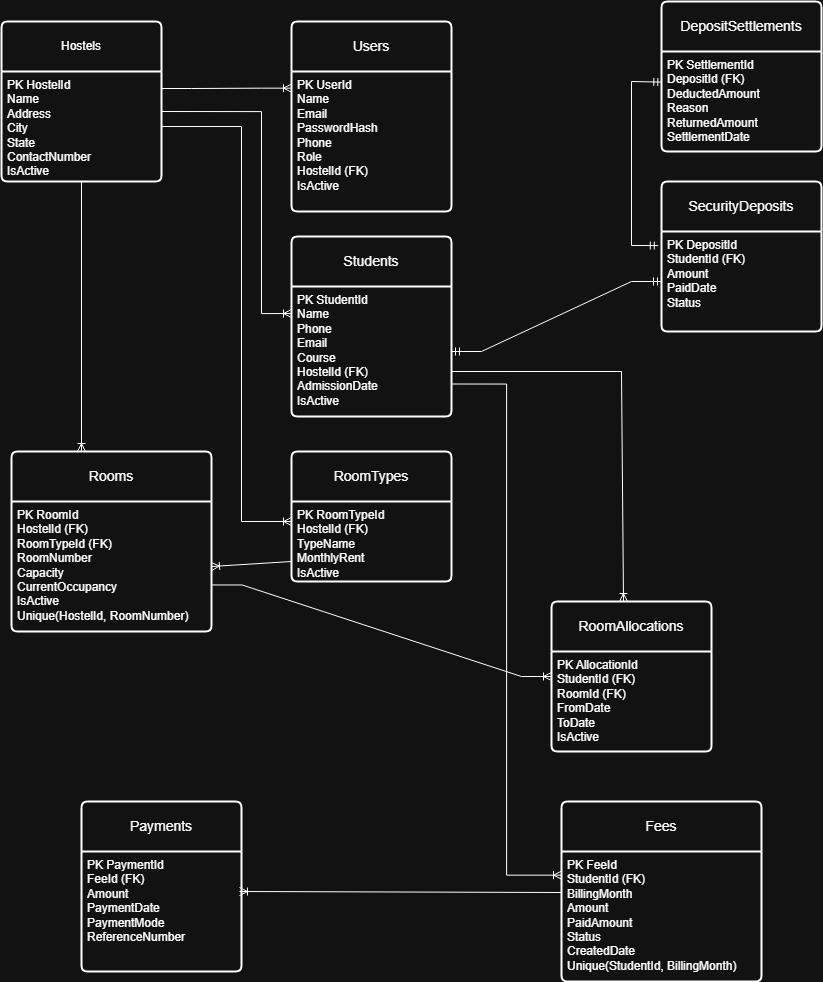

The diagram above was exported from draw.io. Its source (the exported page's mxGraphModel, read from the mxfile embedded in the PNG):
<mxGraphModel dx="2316" dy="1249" grid="1" gridSize="10" guides="1" tooltips="1" connect="1" arrows="1" fold="1" page="1" pageScale="1" pageWidth="850" pageHeight="1100" math="0" shadow="0">
  <root>
    <mxCell id="0" />
    <mxCell id="1" parent="0" />
    <mxCell id="4odZIpI6y2mrmmkA-vzu-11" parent="1" style="swimlane;childLayout=stackLayout;horizontal=1;startSize=50;horizontalStack=0;rounded=1;fontSize=14;fontStyle=0;strokeWidth=2;resizeParent=0;resizeLast=1;shadow=0;dashed=0;align=center;arcSize=4;whiteSpace=wrap;html=1;" value="&lt;div style=&quot;font-size: 12px; text-align: left;&quot;&gt;Hostels&lt;/div&gt;" vertex="1">
      <mxGeometry height="160" width="160" x="10" y="40" as="geometry" />
    </mxCell>
    <mxCell id="4odZIpI6y2mrmmkA-vzu-12" parent="4odZIpI6y2mrmmkA-vzu-11" style="align=left;strokeColor=none;fillColor=none;spacingLeft=4;spacingRight=4;fontSize=12;verticalAlign=top;resizable=0;rotatable=0;part=1;html=1;whiteSpace=wrap;" value="&lt;div&gt;PK HostelId&lt;/div&gt;&lt;div&gt;Name&lt;/div&gt;&lt;div&gt;Address&lt;/div&gt;&lt;div&gt;City&lt;/div&gt;&lt;div&gt;State&lt;/div&gt;&lt;div&gt;ContactNumber&lt;/div&gt;&lt;div&gt;IsActive&lt;/div&gt;" vertex="1">
      <mxGeometry height="110" width="160" y="50" as="geometry" />
    </mxCell>
    <mxCell id="4odZIpI6y2mrmmkA-vzu-39" parent="1" style="swimlane;childLayout=stackLayout;horizontal=1;startSize=50;horizontalStack=0;rounded=1;fontSize=14;fontStyle=0;strokeWidth=2;resizeParent=0;resizeLast=1;shadow=0;dashed=0;align=center;arcSize=4;whiteSpace=wrap;html=1;" value="Students" vertex="1">
      <mxGeometry height="180" width="160" x="300" y="255" as="geometry" />
    </mxCell>
    <mxCell id="4odZIpI6y2mrmmkA-vzu-40" parent="4odZIpI6y2mrmmkA-vzu-39" style="align=left;strokeColor=none;fillColor=none;spacingLeft=4;spacingRight=4;fontSize=12;verticalAlign=top;resizable=0;rotatable=0;part=1;html=1;whiteSpace=wrap;" value="PK StudentId&lt;br&gt;Name&lt;br&gt;Phone&lt;br&gt;Email&lt;br&gt;Course&lt;br&gt;HostelId (FK)&lt;br&gt;AdmissionDate&lt;br&gt;IsActive" vertex="1">
      <mxGeometry height="130" width="160" y="50" as="geometry" />
    </mxCell>
    <mxCell id="4odZIpI6y2mrmmkA-vzu-43" parent="1" style="swimlane;childLayout=stackLayout;horizontal=1;startSize=50;horizontalStack=0;rounded=1;fontSize=14;fontStyle=0;strokeWidth=2;resizeParent=0;resizeLast=1;shadow=0;dashed=0;align=center;arcSize=4;whiteSpace=wrap;html=1;" value="SecurityDeposits" vertex="1">
      <mxGeometry height="150" width="160" x="670" y="200" as="geometry" />
    </mxCell>
    <mxCell id="4odZIpI6y2mrmmkA-vzu-44" parent="4odZIpI6y2mrmmkA-vzu-43" style="align=left;strokeColor=none;fillColor=none;spacingLeft=4;spacingRight=4;fontSize=12;verticalAlign=top;resizable=0;rotatable=0;part=1;html=1;whiteSpace=wrap;" value="PK DepositId&lt;br&gt;StudentId (FK)&lt;br&gt;Amount&lt;br&gt;PaidDate&lt;br&gt;Status" vertex="1">
      <mxGeometry height="100" width="160" y="50" as="geometry" />
    </mxCell>
    <mxCell id="4odZIpI6y2mrmmkA-vzu-45" parent="1" style="swimlane;childLayout=stackLayout;horizontal=1;startSize=50;horizontalStack=0;rounded=1;fontSize=14;fontStyle=0;strokeWidth=2;resizeParent=0;resizeLast=1;shadow=0;dashed=0;align=center;arcSize=4;whiteSpace=wrap;html=1;" value="Payments" vertex="1">
      <mxGeometry height="170" width="160" x="90" y="820" as="geometry" />
    </mxCell>
    <mxCell id="4odZIpI6y2mrmmkA-vzu-46" parent="4odZIpI6y2mrmmkA-vzu-45" style="align=left;strokeColor=none;fillColor=none;spacingLeft=4;spacingRight=4;fontSize=12;verticalAlign=top;resizable=0;rotatable=0;part=1;html=1;whiteSpace=wrap;" value="PK PaymentId&lt;br&gt;FeeId (FK)&lt;br&gt;Amount&lt;br&gt;PaymentDate&lt;br&gt;PaymentMode&lt;br&gt;ReferenceNumber" vertex="1">
      <mxGeometry height="120" width="160" y="50" as="geometry" />
    </mxCell>
    <mxCell id="4odZIpI6y2mrmmkA-vzu-47" parent="1" style="swimlane;childLayout=stackLayout;horizontal=1;startSize=50;horizontalStack=0;rounded=1;fontSize=14;fontStyle=0;strokeWidth=2;resizeParent=0;resizeLast=1;shadow=0;dashed=0;align=center;arcSize=4;whiteSpace=wrap;html=1;" value="Fees" vertex="1">
      <mxGeometry height="180" width="200" x="570" y="820" as="geometry" />
    </mxCell>
    <mxCell id="4odZIpI6y2mrmmkA-vzu-48" parent="4odZIpI6y2mrmmkA-vzu-47" style="align=left;strokeColor=none;fillColor=none;spacingLeft=4;spacingRight=4;fontSize=12;verticalAlign=top;resizable=0;rotatable=0;part=1;html=1;whiteSpace=wrap;" value="PK FeeId&lt;br&gt;StudentId (FK)&lt;br&gt;BillingMonth&lt;br&gt;Amount&lt;br&gt;PaidAmount&lt;br&gt;Status&lt;br&gt;CreatedDate&lt;br&gt;Unique(StudentId, BillingMonth)" vertex="1">
      <mxGeometry height="130" width="200" y="50" as="geometry" />
    </mxCell>
    <mxCell id="4odZIpI6y2mrmmkA-vzu-49" parent="1" style="swimlane;childLayout=stackLayout;horizontal=1;startSize=50;horizontalStack=0;rounded=1;fontSize=14;fontStyle=0;strokeWidth=2;resizeParent=0;resizeLast=1;shadow=0;dashed=0;align=center;arcSize=4;whiteSpace=wrap;html=1;" value="RoomAllocations" vertex="1">
      <mxGeometry height="150" width="160" x="560" y="620" as="geometry" />
    </mxCell>
    <mxCell id="4odZIpI6y2mrmmkA-vzu-50" parent="4odZIpI6y2mrmmkA-vzu-49" style="align=left;strokeColor=none;fillColor=none;spacingLeft=4;spacingRight=4;fontSize=12;verticalAlign=top;resizable=0;rotatable=0;part=1;html=1;whiteSpace=wrap;" value="PK AllocationId&lt;br&gt;StudentId (FK)&lt;br&gt;RoomId (FK)&lt;br&gt;FromDate&lt;br&gt;ToDate&lt;br&gt;IsActive" vertex="1">
      <mxGeometry height="100" width="160" y="50" as="geometry" />
    </mxCell>
    <mxCell id="4odZIpI6y2mrmmkA-vzu-51" parent="1" style="swimlane;childLayout=stackLayout;horizontal=1;startSize=50;horizontalStack=0;rounded=1;fontSize=14;fontStyle=0;strokeWidth=2;resizeParent=0;resizeLast=1;shadow=0;dashed=0;align=center;arcSize=4;whiteSpace=wrap;html=1;" value="DepositSettlements" vertex="1">
      <mxGeometry height="150" width="160" x="670" y="20" as="geometry" />
    </mxCell>
    <mxCell id="4odZIpI6y2mrmmkA-vzu-52" parent="4odZIpI6y2mrmmkA-vzu-51" style="align=left;strokeColor=none;fillColor=none;spacingLeft=4;spacingRight=4;fontSize=12;verticalAlign=top;resizable=0;rotatable=0;part=1;html=1;whiteSpace=wrap;" value="PK SettlementId&lt;br&gt;DepositId (FK)&lt;br&gt;DeductedAmount&lt;br&gt;Reason&lt;br&gt;ReturnedAmount&lt;br&gt;SettlementDate" vertex="1">
      <mxGeometry height="100" width="160" y="50" as="geometry" />
    </mxCell>
    <mxCell id="4odZIpI6y2mrmmkA-vzu-53" parent="1" style="swimlane;childLayout=stackLayout;horizontal=1;startSize=50;horizontalStack=0;rounded=1;fontSize=14;fontStyle=0;strokeWidth=2;resizeParent=0;resizeLast=1;shadow=0;dashed=0;align=center;arcSize=4;whiteSpace=wrap;html=1;" value="Users" vertex="1">
      <mxGeometry height="190" width="160" x="300" y="40" as="geometry" />
    </mxCell>
    <mxCell id="4odZIpI6y2mrmmkA-vzu-54" parent="4odZIpI6y2mrmmkA-vzu-53" style="align=left;strokeColor=none;fillColor=none;spacingLeft=4;spacingRight=4;fontSize=12;verticalAlign=top;resizable=0;rotatable=0;part=1;html=1;whiteSpace=wrap;" value="PK UserId&lt;br&gt;Name&lt;br&gt;Email&lt;br&gt;PasswordHash&lt;br&gt;Phone&lt;br&gt;Role&lt;br&gt;HostelId (FK)&lt;br&gt;IsActive" vertex="1">
      <mxGeometry height="140" width="160" y="50" as="geometry" />
    </mxCell>
    <mxCell id="4odZIpI6y2mrmmkA-vzu-55" parent="1" style="swimlane;childLayout=stackLayout;horizontal=1;startSize=50;horizontalStack=0;rounded=1;fontSize=14;fontStyle=0;strokeWidth=2;resizeParent=0;resizeLast=1;shadow=0;dashed=0;align=center;arcSize=4;whiteSpace=wrap;html=1;" value="Rooms" vertex="1">
      <mxGeometry height="180" width="200" x="20" y="470" as="geometry" />
    </mxCell>
    <mxCell id="4odZIpI6y2mrmmkA-vzu-56" parent="4odZIpI6y2mrmmkA-vzu-55" style="align=left;strokeColor=none;fillColor=none;spacingLeft=4;spacingRight=4;fontSize=12;verticalAlign=top;resizable=0;rotatable=0;part=1;html=1;whiteSpace=wrap;" value="PK RoomId&lt;br&gt;HostelId (FK)&lt;br&gt;RoomTypeId (FK)&lt;br&gt;RoomNumber&lt;br&gt;Capacity&lt;br&gt;CurrentOccupancy&lt;br&gt;IsActive&lt;br&gt;Unique(HostelId, RoomNumber)" vertex="1">
      <mxGeometry height="130" width="200" y="50" as="geometry" />
    </mxCell>
    <mxCell id="4odZIpI6y2mrmmkA-vzu-57" parent="1" style="swimlane;childLayout=stackLayout;horizontal=1;startSize=50;horizontalStack=0;rounded=1;fontSize=14;fontStyle=0;strokeWidth=2;resizeParent=0;resizeLast=1;shadow=0;dashed=0;align=center;arcSize=4;whiteSpace=wrap;html=1;" value="RoomTypes" vertex="1">
      <mxGeometry height="130" width="160" x="300" y="470" as="geometry" />
    </mxCell>
    <mxCell id="4odZIpI6y2mrmmkA-vzu-58" parent="4odZIpI6y2mrmmkA-vzu-57" style="align=left;strokeColor=none;fillColor=none;spacingLeft=4;spacingRight=4;fontSize=12;verticalAlign=top;resizable=0;rotatable=0;part=1;html=1;whiteSpace=wrap;" value="PK RoomTypeId&lt;br&gt;HostelId (FK)&lt;br&gt;TypeName&lt;br&gt;MonthlyRent&lt;br&gt;IsActive" vertex="1">
      <mxGeometry height="80" width="160" y="50" as="geometry" />
    </mxCell>
    <mxCell id="4odZIpI6y2mrmmkA-vzu-64" edge="1" parent="1" style="edgeStyle=entityRelationEdgeStyle;fontSize=12;html=1;endArrow=ERoneToMany;rounded=0;entryX=0;entryY=0.119;entryDx=0;entryDy=0;entryPerimeter=0;" target="4odZIpI6y2mrmmkA-vzu-54" value="">
      <mxGeometry height="100" relative="1" width="100" as="geometry">
        <mxPoint x="170" y="107" as="sourcePoint" />
        <mxPoint x="480" y="220" as="targetPoint" />
      </mxGeometry>
    </mxCell>
    <mxCell id="4odZIpI6y2mrmmkA-vzu-65" edge="1" parent="1" style="edgeStyle=orthogonalEdgeStyle;fontSize=12;html=1;endArrow=ERoneToMany;rounded=0;shape=wire;dashed=1;" value="">
      <mxGeometry height="100" relative="1" width="100" as="geometry">
        <Array as="points">
          <mxPoint x="270" y="130" />
          <mxPoint x="270" y="332" />
        </Array>
        <mxPoint x="170" y="130" as="sourcePoint" />
        <mxPoint x="300" y="332" as="targetPoint" />
      </mxGeometry>
    </mxCell>
    <mxCell id="4odZIpI6y2mrmmkA-vzu-66" edge="1" parent="1" source="4odZIpI6y2mrmmkA-vzu-12" style="fontSize=12;html=1;endArrow=ERoneToMany;rounded=0;entryX=0.35;entryY=0;entryDx=0;entryDy=0;shape=wire;dashed=1;exitX=0.5;exitY=1;exitDx=0;exitDy=0;entryPerimeter=0;" target="4odZIpI6y2mrmmkA-vzu-55" value="">
      <mxGeometry height="100" relative="1" width="100" as="geometry">
        <mxPoint x="190" y="140" as="sourcePoint" />
        <mxPoint x="120" y="470" as="targetPoint" />
      </mxGeometry>
    </mxCell>
    <mxCell id="4odZIpI6y2mrmmkA-vzu-67" edge="1" parent="1" source="4odZIpI6y2mrmmkA-vzu-12" style="fontSize=12;html=1;endArrow=ERoneToMany;rounded=0;shape=wire;dashed=1;exitX=1;exitY=0.5;exitDx=0;exitDy=0;entryX=0;entryY=0.25;entryDx=0;entryDy=0;" target="4odZIpI6y2mrmmkA-vzu-58" value="">
      <mxGeometry height="100" relative="1" width="100" as="geometry">
        <Array as="points">
          <mxPoint x="250" y="145" />
          <mxPoint x="250" y="540" />
        </Array>
        <mxPoint x="200" y="310" as="sourcePoint" />
        <mxPoint x="290" y="540" as="targetPoint" />
      </mxGeometry>
    </mxCell>
    <mxCell id="4odZIpI6y2mrmmkA-vzu-68" edge="1" parent="1" style="fontSize=12;html=1;endArrow=ERoneToMany;rounded=0;shape=wire;dashed=1;entryX=1;entryY=0.5;entryDx=0;entryDy=0;" target="4odZIpI6y2mrmmkA-vzu-56" value="">
      <mxGeometry height="100" relative="1" width="100" as="geometry">
        <Array as="points" />
        <mxPoint x="300" y="580" as="sourcePoint" />
        <mxPoint x="270" y="630" as="targetPoint" />
      </mxGeometry>
    </mxCell>
    <mxCell id="4odZIpI6y2mrmmkA-vzu-69" edge="1" parent="1" source="4odZIpI6y2mrmmkA-vzu-56" style="edgeStyle=entityRelationEdgeStyle;fontSize=12;html=1;endArrow=ERoneToMany;rounded=0;exitX=1.003;exitY=0.642;exitDx=0;exitDy=0;exitPerimeter=0;entryX=0;entryY=0.25;entryDx=0;entryDy=0;" target="4odZIpI6y2mrmmkA-vzu-50" value="">
      <mxGeometry height="100" relative="1" width="100" as="geometry">
        <mxPoint x="380" y="770" as="sourcePoint" />
        <mxPoint x="480" y="670" as="targetPoint" />
      </mxGeometry>
    </mxCell>
    <mxCell id="4odZIpI6y2mrmmkA-vzu-70" edge="1" parent="1" style="fontSize=12;html=1;endArrow=ERoneToMany;rounded=0;shape=wire;dashed=1;" value="">
      <mxGeometry height="100" relative="1" width="100" as="geometry">
        <Array as="points">
          <mxPoint x="630" y="390" />
        </Array>
        <mxPoint x="460" y="390" as="sourcePoint" />
        <mxPoint x="632" y="620" as="targetPoint" />
      </mxGeometry>
    </mxCell>
    <mxCell id="4odZIpI6y2mrmmkA-vzu-71" edge="1" parent="1" source="4odZIpI6y2mrmmkA-vzu-40" style="edgeStyle=entityRelationEdgeStyle;fontSize=12;html=1;endArrow=ERmandOne;startArrow=ERmandOne;rounded=0;exitX=1;exitY=0.5;exitDx=0;exitDy=0;" target="4odZIpI6y2mrmmkA-vzu-44" value="">
      <mxGeometry height="100" relative="1" width="100" as="geometry">
        <mxPoint x="380" y="380" as="sourcePoint" />
        <mxPoint x="480" y="280" as="targetPoint" />
      </mxGeometry>
    </mxCell>
    <mxCell id="4odZIpI6y2mrmmkA-vzu-72" edge="1" parent="1" source="4odZIpI6y2mrmmkA-vzu-44" style="fontSize=12;html=1;endArrow=ERmandOne;startArrow=ERmandOne;rounded=0;exitX=-0.02;exitY=0.141;exitDx=0;exitDy=0;entryX=0.002;entryY=0.306;entryDx=0;entryDy=0;shape=wire;dashed=1;exitPerimeter=0;entryPerimeter=0;" target="4odZIpI6y2mrmmkA-vzu-52" value="">
      <mxGeometry height="100" relative="1" width="100" as="geometry">
        <Array as="points">
          <mxPoint x="640" y="264" />
          <mxPoint x="640" y="100" />
        </Array>
        <mxPoint x="638.56" y="251.19999999999993" as="sourcePoint" />
        <mxPoint x="640" y="110" as="targetPoint" />
      </mxGeometry>
    </mxCell>
    <mxCell id="4odZIpI6y2mrmmkA-vzu-73" edge="1" parent="1" source="4odZIpI6y2mrmmkA-vzu-40" style="edgeStyle=orthogonalEdgeStyle;fontSize=12;html=1;endArrow=ERoneToMany;rounded=0;exitX=1;exitY=0.75;exitDx=0;exitDy=0;entryX=0;entryY=0.182;entryDx=0;entryDy=0;entryPerimeter=0;shape=wire;dashed=1;" target="4odZIpI6y2mrmmkA-vzu-48" value="">
      <mxGeometry height="100" relative="1" width="100" as="geometry">
        <mxPoint x="590" y="600" as="sourcePoint" />
        <mxPoint x="930" y="698" as="targetPoint" />
      </mxGeometry>
    </mxCell>
    <mxCell id="4odZIpI6y2mrmmkA-vzu-74" edge="1" parent="1" style="fontSize=12;html=1;endArrow=ERoneToMany;rounded=0;shape=wire;dashed=1;" value="">
      <mxGeometry height="100" relative="1" width="100" as="geometry">
        <mxPoint x="570" y="911" as="sourcePoint" />
        <mxPoint x="248" y="910" as="targetPoint" />
      </mxGeometry>
    </mxCell>
  </root>
</mxGraphModel>